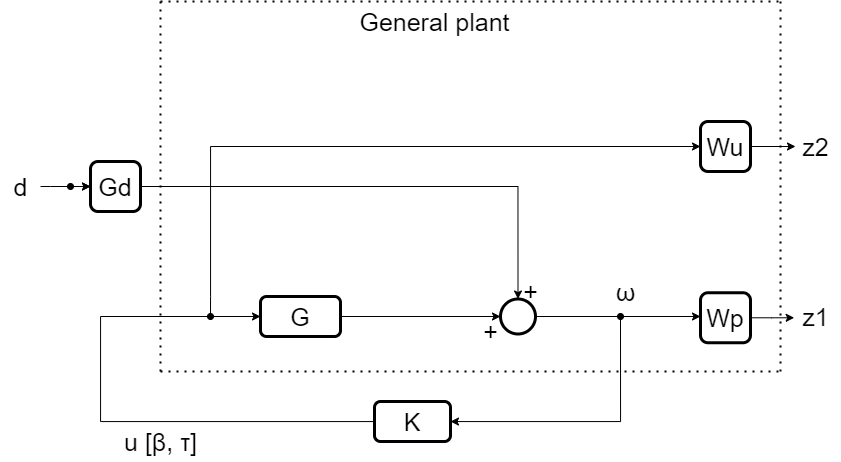

The diagram above was exported from draw.io. Its source (the exported page's mxGraphModel, read from the mxfile embedded in the PNG):
<mxGraphModel dx="1851" dy="727" grid="1" gridSize="10" guides="1" tooltips="1" connect="1" arrows="1" fold="1" page="1" pageScale="1" pageWidth="827" pageHeight="1169" math="0" shadow="0">
  <root>
    <mxCell id="0" />
    <mxCell id="1" parent="0" />
    <mxCell id="43wyHs2WKvbgWfhTUxyl-23" style="edgeStyle=orthogonalEdgeStyle;rounded=0;orthogonalLoop=1;jettySize=auto;html=1;strokeWidth=1;fontSize=25;startArrow=classic;startFill=1;endArrow=oval;endFill=1;" edge="1" parent="1" source="43wyHs2WKvbgWfhTUxyl-1">
      <mxGeometry relative="1" as="geometry">
        <mxPoint x="50" y="265" as="targetPoint" />
      </mxGeometry>
    </mxCell>
    <mxCell id="43wyHs2WKvbgWfhTUxyl-24" style="edgeStyle=orthogonalEdgeStyle;rounded=0;orthogonalLoop=1;jettySize=auto;html=1;entryX=0.5;entryY=0;entryDx=0;entryDy=0;strokeWidth=1;fontSize=25;startArrow=none;startFill=0;endArrow=classic;endFill=1;" edge="1" parent="1" source="43wyHs2WKvbgWfhTUxyl-1" target="43wyHs2WKvbgWfhTUxyl-5">
      <mxGeometry relative="1" as="geometry" />
    </mxCell>
    <mxCell id="43wyHs2WKvbgWfhTUxyl-1" value="Gd" style="whiteSpace=wrap;html=1;aspect=fixed;strokeWidth=3;rounded=1;fontSize=25;" vertex="1" parent="1">
      <mxGeometry x="70" y="240" width="50" height="50" as="geometry" />
    </mxCell>
    <mxCell id="43wyHs2WKvbgWfhTUxyl-12" style="edgeStyle=orthogonalEdgeStyle;rounded=0;orthogonalLoop=1;jettySize=auto;html=1;exitX=1;exitY=0.5;exitDx=0;exitDy=0;fontSize=25;" edge="1" parent="1" source="43wyHs2WKvbgWfhTUxyl-3" target="43wyHs2WKvbgWfhTUxyl-5">
      <mxGeometry relative="1" as="geometry" />
    </mxCell>
    <mxCell id="43wyHs2WKvbgWfhTUxyl-3" value="G" style="rounded=1;whiteSpace=wrap;html=1;strokeWidth=3;fontSize=25;" vertex="1" parent="1">
      <mxGeometry x="240" y="375" width="80" height="40" as="geometry" />
    </mxCell>
    <mxCell id="43wyHs2WKvbgWfhTUxyl-17" style="edgeStyle=orthogonalEdgeStyle;rounded=0;orthogonalLoop=1;jettySize=auto;html=1;fontSize=25;entryX=0;entryY=0.5;entryDx=0;entryDy=0;" edge="1" parent="1" source="43wyHs2WKvbgWfhTUxyl-4" target="43wyHs2WKvbgWfhTUxyl-3">
      <mxGeometry relative="1" as="geometry">
        <mxPoint x="120" y="390" as="targetPoint" />
        <Array as="points">
          <mxPoint x="80" y="500" />
          <mxPoint x="80" y="395" />
        </Array>
      </mxGeometry>
    </mxCell>
    <mxCell id="43wyHs2WKvbgWfhTUxyl-21" style="rounded=0;orthogonalLoop=1;jettySize=auto;html=1;fontSize=25;edgeStyle=orthogonalEdgeStyle;endArrow=oval;endFill=1;startArrow=classic;startFill=1;strokeWidth=1;" edge="1" parent="1" source="43wyHs2WKvbgWfhTUxyl-4">
      <mxGeometry relative="1" as="geometry">
        <mxPoint x="600" y="395" as="targetPoint" />
      </mxGeometry>
    </mxCell>
    <mxCell id="43wyHs2WKvbgWfhTUxyl-4" value="K" style="rounded=1;whiteSpace=wrap;html=1;strokeWidth=3;fontSize=25;" vertex="1" parent="1">
      <mxGeometry x="354" y="480" width="76" height="40" as="geometry" />
    </mxCell>
    <mxCell id="43wyHs2WKvbgWfhTUxyl-13" style="edgeStyle=orthogonalEdgeStyle;rounded=0;orthogonalLoop=1;jettySize=auto;html=1;exitX=1;exitY=0.5;exitDx=0;exitDy=0;fontSize=25;" edge="1" parent="1" source="43wyHs2WKvbgWfhTUxyl-5" target="43wyHs2WKvbgWfhTUxyl-7">
      <mxGeometry relative="1" as="geometry">
        <Array as="points">
          <mxPoint x="598" y="395" />
          <mxPoint x="598" y="396" />
        </Array>
      </mxGeometry>
    </mxCell>
    <mxCell id="43wyHs2WKvbgWfhTUxyl-5" value="" style="ellipse;whiteSpace=wrap;html=1;aspect=fixed;strokeWidth=3;" vertex="1" parent="1">
      <mxGeometry x="480" y="377.5" width="35" height="35" as="geometry" />
    </mxCell>
    <mxCell id="43wyHs2WKvbgWfhTUxyl-28" style="edgeStyle=orthogonalEdgeStyle;rounded=0;orthogonalLoop=1;jettySize=auto;html=1;strokeWidth=1;fontSize=25;startArrow=classic;startFill=1;endArrow=oval;endFill=1;" edge="1" parent="1" source="43wyHs2WKvbgWfhTUxyl-6">
      <mxGeometry relative="1" as="geometry">
        <mxPoint x="190" y="395" as="targetPoint" />
        <Array as="points">
          <mxPoint x="190" y="225" />
          <mxPoint x="190" y="375" />
        </Array>
      </mxGeometry>
    </mxCell>
    <mxCell id="43wyHs2WKvbgWfhTUxyl-30" style="edgeStyle=orthogonalEdgeStyle;rounded=0;orthogonalLoop=1;jettySize=auto;html=1;strokeWidth=1;fontSize=25;startArrow=none;startFill=0;endArrow=classic;endFill=1;" edge="1" parent="1" source="43wyHs2WKvbgWfhTUxyl-6">
      <mxGeometry relative="1" as="geometry">
        <mxPoint x="775" y="225" as="targetPoint" />
      </mxGeometry>
    </mxCell>
    <mxCell id="43wyHs2WKvbgWfhTUxyl-6" value="Wu" style="whiteSpace=wrap;html=1;aspect=fixed;strokeWidth=3;rounded=1;fontSize=25;" vertex="1" parent="1">
      <mxGeometry x="680" y="200" width="50" height="50" as="geometry" />
    </mxCell>
    <mxCell id="43wyHs2WKvbgWfhTUxyl-33" style="edgeStyle=orthogonalEdgeStyle;rounded=0;orthogonalLoop=1;jettySize=auto;html=1;strokeWidth=1;fontSize=25;startArrow=none;startFill=0;endArrow=classic;endFill=1;entryX=0.074;entryY=0.532;entryDx=0;entryDy=0;entryPerimeter=0;" edge="1" parent="1" target="43wyHs2WKvbgWfhTUxyl-37">
      <mxGeometry relative="1" as="geometry">
        <mxPoint x="731" y="396.2941176470588" as="sourcePoint" />
        <mxPoint x="780" y="396" as="targetPoint" />
        <Array as="points" />
      </mxGeometry>
    </mxCell>
    <mxCell id="43wyHs2WKvbgWfhTUxyl-7" value="Wp" style="whiteSpace=wrap;html=1;aspect=fixed;strokeWidth=3;rounded=1;fontSize=25;" vertex="1" parent="1">
      <mxGeometry x="680" y="371.25" width="50" height="50" as="geometry" />
    </mxCell>
    <mxCell id="43wyHs2WKvbgWfhTUxyl-46" value="" style="edgeStyle=orthogonalEdgeStyle;rounded=0;orthogonalLoop=1;jettySize=auto;html=1;strokeWidth=1;fontSize=25;startArrow=none;startFill=0;endArrow=classic;endFill=1;" edge="1" parent="1" source="43wyHs2WKvbgWfhTUxyl-35" target="43wyHs2WKvbgWfhTUxyl-1">
      <mxGeometry relative="1" as="geometry">
        <Array as="points">
          <mxPoint x="30" y="265" />
          <mxPoint x="30" y="265" />
        </Array>
      </mxGeometry>
    </mxCell>
    <mxCell id="43wyHs2WKvbgWfhTUxyl-35" value="d" style="text;html=1;align=center;verticalAlign=middle;resizable=0;points=[];autosize=1;strokeColor=none;fillColor=none;fontSize=25;" vertex="1" parent="1">
      <mxGeometry x="-20" y="245" width="40" height="40" as="geometry" />
    </mxCell>
    <mxCell id="43wyHs2WKvbgWfhTUxyl-36" value="z2" style="text;html=1;align=center;verticalAlign=middle;resizable=0;points=[];autosize=1;strokeColor=none;fillColor=none;fontSize=25;" vertex="1" parent="1">
      <mxGeometry x="770" y="205" width="50" height="40" as="geometry" />
    </mxCell>
    <mxCell id="43wyHs2WKvbgWfhTUxyl-37" value="z1" style="text;html=1;align=center;verticalAlign=middle;resizable=0;points=[];autosize=1;strokeColor=none;fillColor=none;fontSize=25;" vertex="1" parent="1">
      <mxGeometry x="770" y="375" width="50" height="40" as="geometry" />
    </mxCell>
    <mxCell id="43wyHs2WKvbgWfhTUxyl-38" value="+" style="text;html=1;align=center;verticalAlign=middle;resizable=0;points=[];autosize=1;strokeColor=none;fillColor=none;fontSize=25;" vertex="1" parent="1">
      <mxGeometry x="450" y="390" width="40" height="40" as="geometry" />
    </mxCell>
    <mxCell id="43wyHs2WKvbgWfhTUxyl-39" value="+" style="text;html=1;align=center;verticalAlign=middle;resizable=0;points=[];autosize=1;strokeColor=none;fillColor=none;fontSize=25;" vertex="1" parent="1">
      <mxGeometry x="490" y="350" width="40" height="40" as="geometry" />
    </mxCell>
    <mxCell id="43wyHs2WKvbgWfhTUxyl-40" value="ω" style="text;html=1;align=center;verticalAlign=middle;resizable=0;points=[];autosize=1;strokeColor=none;fillColor=none;fontSize=25;" vertex="1" parent="1">
      <mxGeometry x="585" y="350" width="40" height="40" as="geometry" />
    </mxCell>
    <mxCell id="43wyHs2WKvbgWfhTUxyl-42" value="u [β, τ]" style="text;html=1;align=center;verticalAlign=middle;resizable=0;points=[];autosize=1;strokeColor=none;fillColor=none;fontSize=25;" vertex="1" parent="1">
      <mxGeometry x="90" y="500" width="100" height="40" as="geometry" />
    </mxCell>
    <mxCell id="43wyHs2WKvbgWfhTUxyl-43" value="" style="endArrow=none;dashed=1;html=1;dashPattern=1 3;strokeWidth=2;rounded=0;fontSize=25;" edge="1" parent="1">
      <mxGeometry width="50" height="50" relative="1" as="geometry">
        <mxPoint x="140" y="450" as="sourcePoint" />
        <mxPoint x="140" y="80" as="targetPoint" />
      </mxGeometry>
    </mxCell>
    <mxCell id="43wyHs2WKvbgWfhTUxyl-47" value="" style="endArrow=none;dashed=1;html=1;dashPattern=1 3;strokeWidth=2;rounded=0;fontSize=25;" edge="1" parent="1">
      <mxGeometry width="50" height="50" relative="1" as="geometry">
        <mxPoint x="140" y="80" as="sourcePoint" />
        <mxPoint x="760" y="80" as="targetPoint" />
      </mxGeometry>
    </mxCell>
    <mxCell id="43wyHs2WKvbgWfhTUxyl-48" value="" style="endArrow=none;dashed=1;html=1;dashPattern=1 3;strokeWidth=2;rounded=0;fontSize=25;" edge="1" parent="1">
      <mxGeometry width="50" height="50" relative="1" as="geometry">
        <mxPoint x="760" y="450" as="sourcePoint" />
        <mxPoint x="760" y="79.99999999999989" as="targetPoint" />
      </mxGeometry>
    </mxCell>
    <mxCell id="43wyHs2WKvbgWfhTUxyl-49" value="" style="endArrow=none;dashed=1;html=1;dashPattern=1 3;strokeWidth=2;rounded=0;fontSize=25;" edge="1" parent="1">
      <mxGeometry width="50" height="50" relative="1" as="geometry">
        <mxPoint x="140" y="449.9999999999999" as="sourcePoint" />
        <mxPoint x="760" y="449.9999999999999" as="targetPoint" />
      </mxGeometry>
    </mxCell>
    <mxCell id="43wyHs2WKvbgWfhTUxyl-50" value="General plant" style="text;html=1;align=center;verticalAlign=middle;resizable=0;points=[];autosize=1;strokeColor=none;fillColor=none;fontSize=25;" vertex="1" parent="1">
      <mxGeometry x="329" y="80" width="170" height="40" as="geometry" />
    </mxCell>
  </root>
</mxGraphModel>